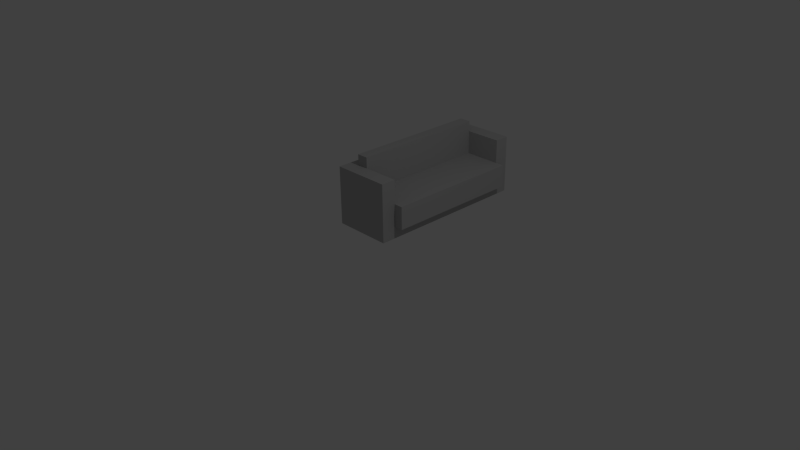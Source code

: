 # Source: couch.blend  (saved by Blender 2.76.0; exported with 4.5.12 LTS)
import bpy
from mathutils import Matrix  # noqa: F401  (used for matrix-valued properties, if any)

bpy.ops.wm.read_factory_settings(use_empty=True)
scene = bpy.context.scene
scene.name = 'Scene'

# ---- collections
col_collection_1 = bpy.data.collections.new('Collection 1'); scene.collection.children.link(col_collection_1)

# ---- materials (node trees are filled in below, after node groups)
mat_initialshadinggroup = bpy.data.materials.new('initialShadingGroup')
mat_initialshadinggroup.alpha_threshold = 0.0
mat_initialshadinggroup.use_transparent_shadow = False
mat_initialshadinggroup.diffuse_color = (0.5, 0.5, 0.5, 1.0)
mat_initialshadinggroup.roughness = 0.5

# ---- material node trees

# ---- world
world_world = bpy.data.worlds.new('World'); scene.world = world_world
world_world.color = (0.05088, 0.05088, 0.05088)
world_world.use_sun_shadow = False
world_world.sun_shadow_jitter_overblur = 0.0
world_world.cycles.sampling_method = 'MANUAL'
world_world.cycles.sample_map_resolution = 256

# ---- cameras
cam_camera = bpy.data.cameras.new('Camera')
cam_camera.clip_end = 100.0
cam_camera.lens = 35.0
cam_camera.sensor_width = 32.0
cam_camera.sensor_height = 18.0
cam_camera.ortho_scale = 7.314
cam_camera.dof.focus_distance = 0.0
cam_camera.dof.aperture_fstop = 128.0

# ---- lights
light_lamp = bpy.data.lights.new('Lamp', 'POINT')
light_lamp.transmission_factor = 0.0
light_lamp.cutoff_distance = 30.0
light_lamp.energy = 100.0
light_lamp.shadow_buffer_clip_start = 1.001
light_lamp.shadow_soft_size = 0.1
light_lamp.shadow_maximum_resolution = 0.006
light_lamp.use_absolute_resolution = True
light_lamp.cycles.use_multiple_importance_sampling = False

# ---- meshes
me_transform1 = bpy.data.meshes.new('transform1')
me_transform1.from_pydata([(-0.8333, 1.0, -0.5), (-0.6667, 1.0, -0.5), (-0.6667, 1.0, -1.0), (-0.8333, 1.0, -1.0), (-0.6667, 1.0, -1.5), (-0.8333, 1.0, -1.5), (-0.6667, 0.5, -0.5), (-0.6667, 0.5, -1.0), (-0.6667, 0.5, -1.5), (0.0, 0.5, -0.5), (0.0, 0.5, -1.0), (0.0, 0.5, -1.5), (0.0, 0.1667, -0.5), (0.0, 0.1667, -1.0), (0.0, 0.1667, -1.5), (-0.6667, 0.1667, -0.5), (-0.6667, 0.1667, -1.0), (-0.6667, 0.1667, -1.5), (-0.6667, 0.5, -1.0), (-0.8333, 0.5, -1.0), (-0.8333, 0.5, -0.5), (-0.8333, 0.5, -1.5), (-0.8333, 1.0, -2.5), (-0.8333, 1.0, -2.0), (-0.6667, 1.0, -2.0), (-0.6667, 1.0, -2.5), (-0.6667, 0.5, -2.0), (-0.6667, 0.5, -2.5), (0.0, 0.5, -2.0), (0.0, 0.5, -2.5), (0.0, 0.1667, -2.0), (0.0, 0.1667, -2.5), (-0.6667, 0.1667, -2.0), (-0.6667, 0.1667, -2.5), (-0.6667, 0.5, -2.0), (-0.8333, 0.5, -2.5), (-0.8333, 0.5, -2.0), (-0.9743, 0.8457, -0.5), (-0.8333, 0.8457, -0.5), (-0.8333, 0.8457, -0.9229), (-0.9743, 0.8457, -0.9229), (-0.8333, 0.8457, -1.5), (-0.9743, 0.8457, -1.5), (-0.9743, 0.0, -0.9229), (-0.9743, 0.0, -1.5), (-0.8287, 0.0, -1.5), (-0.8287, 0.0, -0.9229), (-0.9743, 0.0, -0.5), (-0.8287, 0.0, -0.5), (-0.9743, 0.1621, -0.9229), (-0.9743, 0.1621, -1.5), (-0.9743, 0.1621, -0.5), (-0.6797, 0.8457, -0.5), (-0.8333, 0.8457, -0.2868), (-0.6797, 0.8457, -0.2868), (-0.9743, 0.8457, -0.2868), (-0.9743, 0.0, -0.2868), (-0.9743, 0.1621, -0.2868), (-0.8247, 0.0, -0.2868), (-0.1286, 0.1621, -0.2868), (-0.1286, 0.0, -0.2868), (-0.1286, 0.0, -0.5), (-0.1286, 0.1621, -0.5), (-0.6924, 0.0, -1.5), (-0.6924, 0.0, -0.9239), (-0.6924, 0.0, -0.5), (-0.6878, 0.0, -0.2868), (-0.8263, 0.1621, -0.2868), (-0.1286, 0.8457, -0.2868), (-0.1286, 0.8457, -0.5), (-0.6862, 0.1621, -0.2868), (-0.6899, 0.1621, -0.5), (-0.1286, 0.0, -0.9249), (-0.1286, 0.1621, -0.9249), (-0.6899, 0.1621, -0.9249), (-0.1286, 0.0, -1.5), (-0.1286, 0.1621, -1.5), (-0.6899, 0.1621, -1.5), (-0.9743, 0.8457, -2.5), (-0.9743, 0.8457, -2.077), (-0.8333, 0.8457, -2.077), (-0.8333, 0.8457, -2.5), (-0.9743, 0.0, -2.077), (-0.8287, 0.0, -2.077), (-0.9743, 0.0, -2.5), (-0.8287, 0.0, -2.5), (-0.9743, 0.1621, -2.077), (-0.9743, 0.1621, -2.5), (-0.6797, 0.8457, -2.5), (-0.6797, 0.8457, -2.713), (-0.8333, 0.8457, -2.713), (-0.9743, 0.8457, -2.713), (-0.9743, 0.0, -2.713), (-0.9743, 0.1621, -2.713), (-0.8247, 0.0, -2.713), (-0.1286, 0.1621, -2.713), (-0.1286, 0.1621, -2.5), (-0.1286, 0.0, -2.5), (-0.1286, 0.0, -2.713), (-0.6924, 0.0, -2.076), (-0.6924, 0.0, -2.5), (-0.6878, 0.0, -2.713), (-0.8263, 0.1621, -2.713), (-0.1286, 0.8457, -2.5), (-0.1286, 0.8457, -2.713), (-0.6862, 0.1621, -2.713), (-0.6899, 0.1621, -2.5), (-0.1286, 0.0, -2.075), (-0.6899, 0.1621, -2.075), (-0.1286, 0.1621, -2.075)], [], [(0, 1, 2, 3), (3, 2, 4, 5), (2, 1, 6, 7), (4, 2, 7, 8), (7, 6, 9, 10), (8, 7, 10, 11), (10, 9, 12, 13), (11, 10, 13, 14), (13, 12, 15, 16), (14, 13, 16, 17), (16, 15, 6, 18), (17, 16, 18, 8), (9, 6, 15, 12), (0, 3, 19, 20), (3, 5, 21, 19), (20, 19, 18, 6), (19, 21, 8, 18), (1, 0, 20, 6), (22, 23, 24, 25), (23, 5, 4, 24), (24, 26, 27, 25), (4, 8, 26, 24), (26, 28, 29, 27), (8, 11, 28, 26), (28, 30, 31, 29), (11, 14, 30, 28), (30, 32, 33, 31), (14, 17, 32, 30), (32, 34, 27, 33), (17, 8, 34, 32), (29, 31, 33, 27), (22, 35, 36, 23), (23, 36, 21, 5), (35, 27, 34, 36), (36, 34, 8, 21), (25, 27, 35, 22), (37, 38, 39, 40), (40, 39, 41, 42), (43, 44, 45, 46), (47, 43, 46, 48), (43, 49, 50, 44), (47, 51, 49, 43), (52, 38, 53, 54), (55, 53, 38, 37), (56, 57, 51, 47), (48, 58, 56, 47), (59, 60, 61, 62), (46, 45, 63, 64), (48, 46, 64, 65), (66, 65, 61, 60), (65, 66, 58, 48), (56, 58, 67, 57), (52, 54, 68, 69), (70, 67, 58, 66), (59, 70, 66, 60), (71, 52, 69, 62), (68, 59, 62, 69), (68, 54, 70, 59), (54, 53, 67, 70), (57, 67, 53, 55), (51, 57, 55, 37), (49, 51, 37, 40), (50, 49, 40, 42), (61, 65, 64, 72), (71, 62, 73, 74), (62, 61, 72, 73), (73, 72, 75, 76), (74, 73, 76, 77), (72, 64, 63, 75), (78, 79, 80, 81), (79, 42, 41, 80), (82, 83, 45, 44), (84, 85, 83, 82), (82, 44, 50, 86), (84, 82, 86, 87), (88, 89, 90, 81), (91, 78, 81, 90), (92, 84, 87, 93), (85, 84, 92, 94), (95, 96, 97, 98), (83, 99, 63, 45), (85, 100, 99, 83), (101, 98, 97, 100), (100, 85, 94, 101), (92, 93, 102, 94), (88, 103, 104, 89), (105, 101, 94, 102), (95, 98, 101, 105), (106, 96, 103, 88), (104, 103, 96, 95), (104, 95, 105, 89), (89, 105, 102, 90), (93, 91, 90, 102), (87, 78, 91, 93), (86, 79, 78, 87), (50, 42, 79, 86), (97, 107, 99, 100), (106, 108, 109, 96), (96, 109, 107, 97), (109, 76, 75, 107), (108, 77, 76, 109), (107, 75, 63, 99)])
me_transform1.polygons.foreach_set('use_smooth', [1, 1, 0, 0, 0, 0, 0, 0, 0, 0, 0, 0, 0, 0, 0, 0, 0, 0, 1, 1, 0, 0, 0, 0, 0, 0, 0, 0, 0, 0, 0, 0, 0, 0, 0, 0, 1, 1, 1, 1, 1, 1, 1, 1, 1, 1, 1, 1, 1, 1, 1, 1, 1, 1, 1, 0, 1, 1, 1, 1, 1, 1, 1, 1, 1, 1, 1, 1, 1, 1, 1, 1, 1, 1, 1, 1, 1, 1, 1, 1, 1, 1, 1, 1, 1, 1, 1, 1, 0, 1, 1, 1, 1, 1, 1, 1, 1, 1, 1, 1, 1, 1])
_k = set([(0, 1), (0, 3), (1, 2), (2, 4), (3, 5), (4, 5), (4, 24), (5, 23), (22, 23), (22, 25), (24, 25), (37, 40), (37, 55), (38, 39), (38, 52), (39, 41), (40, 42), (41, 42), (41, 80), (42, 50), (42, 79), (43, 44), (43, 47), (44, 45), (44, 50), (44, 82), (45, 63), (47, 56), (52, 69), (53, 54), (53, 55), (53, 67), (54, 68), (54, 70), (55, 57), (56, 57), (56, 58), (58, 66), (58, 67), (59, 60), (59, 68), (60, 61), (60, 66), (61, 62), (61, 65), (61, 72), (62, 69), (62, 71), (62, 73), (63, 64), (63, 75), (63, 99), (64, 65), (66, 70), (68, 69), (71, 74), (72, 75), (73, 76), (74, 77), (75, 76), (75, 107), (76, 77), (76, 109), (77, 108), (78, 79), (78, 91), (80, 81), (81, 88), (82, 84), (84, 92), (88, 103), (89, 90), (89, 104), (89, 105), (90, 91), (90, 102), (91, 93), (92, 93), (92, 94), (94, 101), (94, 102), (95, 98), (95, 104), (96, 97), (96, 103), (96, 106), (96, 109), (97, 98), (97, 100), (97, 107), (98, 101), (99, 100), (101, 105), (103, 104), (106, 108)])
me_transform1.attributes.new('sharp_edge', 'BOOLEAN', 'EDGE').data.foreach_set('value', [ (min(e.vertices), max(e.vertices)) in _k for e in me_transform1.edges])
_uv = me_transform1.uv_layers.new(name='UVMap')
_uv.uv.foreach_set('vector', [0.4167, 0.2917, 0.4583, 0.2917, 0.4583, 0.3333, 0.4167, 0.3333, 0.4167, 0.3333, 0.4583, 0.3333, 0.4583, 0.375, 0.4167, 0.375, 0.0, 0.0, 1.0, 0.0, 1.0, 1.0, 0.0, 1.0, 0.0, 0.0, 1.0, 0.0, 1.0, 1.0, 0.0, 1.0, 0.0, 0.0, 1.0, 0.0, 1.0, 1.0, 0.0, 1.0, 0.0, 0.0, 1.0, 0.0, 1.0, 1.0, 0.0, 1.0, 0.0, 0.0, 1.0, 0.0, 1.0, 1.0, 0.0, 1.0, 0.0, 0.0, 1.0, 0.0, 1.0, 1.0, 0.0, 1.0, 0.0, 0.0, 1.0, 0.0, 1.0, 1.0, 0.0, 1.0, 0.0, 0.0, 1.0, 0.0, 1.0, 1.0, 0.0, 1.0, 0.0, 0.0, 1.0, 0.0, 1.0, 1.0, 0.0, 1.0, 0.0, 0.0, 1.0, 0.0, 1.0, 1.0, 0.0, 1.0, 0.0, 0.5, 1.0, 0.5, 1.0, 0.0, 0.0, 0.0, 0.0, 0.0, 1.0, 0.0, 1.0, 1.0, 0.0, 1.0, 0.0, 0.0, 1.0, 0.0, 1.0, 1.0, 0.0, 1.0, 0.0, 0.0, 1.0, 0.0, 1.0, 1.0, 0.0, 1.0, 0.0, 0.0, 1.0, 0.0, 1.0, 1.0, 0.0, 1.0, 0.0, 1.0, 0.3333, 1.0, 0.3333, 0.0, 0.0, 0.0, 0.4167, 0.2917, 0.4167, 0.3333, 0.4583, 0.3333, 0.4583, 0.2917, 0.4167, 0.3333, 0.4167, 0.375, 0.4583, 0.375, 0.4583, 0.3333, 0.0, 0.0, 0.0, 1.0, 1.0, 1.0, 1.0, 0.0, 0.0, 0.0, 0.0, 1.0, 1.0, 1.0, 1.0, 0.0, 0.0, 0.0, 0.0, 1.0, 1.0, 1.0, 1.0, 0.0, 0.0, 0.0, 0.0, 1.0, 1.0, 1.0, 1.0, 0.0, 0.0, 0.0, 0.0, 1.0, 1.0, 1.0, 1.0, 0.0, 0.0, 0.0, 0.0, 1.0, 1.0, 1.0, 1.0, 0.0, 0.0, 0.0, 0.0, 1.0, 1.0, 1.0, 1.0, 0.0, 0.0, 0.0, 0.0, 1.0, 1.0, 1.0, 1.0, 0.0, 0.0, 0.0, 0.0, 1.0, 1.0, 1.0, 1.0, 0.0, 0.0, 0.0, 0.0, 1.0, 1.0, 1.0, 1.0, 0.0, 0.0, 0.5, 0.0, 0.0, 1.0, 0.0, 1.0, 0.5, 0.0, 0.0, 0.0, 1.0, 1.0, 1.0, 1.0, 0.0, 0.0, 0.0, 0.0, 1.0, 1.0, 1.0, 1.0, 0.0, 0.0, 0.0, 0.0, 1.0, 1.0, 1.0, 1.0, 0.0, 0.0, 0.0, 0.0, 1.0, 1.0, 1.0, 1.0, 0.0, 0.0, 1.0, 0.0, 0.0, 0.3333, 0.0, 0.3333, 1.0, 0.375, 0.2917, 0.4167, 0.2917, 0.4167, 0.3333, 0.375, 0.3333, 0.375, 0.3333, 0.4167, 0.3333, 0.4167, 0.375, 0.375, 0.375, 0.375, 0.9167, 0.375, 0.875, 0.418, 0.875, 0.418, 0.9167, 0.375, 0.9583, 0.375, 0.9167, 0.418, 0.9167, 0.418, 0.9583, 0.2917, 0.0, 0.2917, 0.04791, 0.25, 0.04791, 0.25, 0.0, 0.3333, 0.0, 0.3333, 0.04791, 0.2917, 0.04791, 0.2917, 0.0, 0.4621, 0.2917, 0.4167, 0.2917, 0.4167, 0.2707, 0.4621, 0.2707, 0.375, 0.2707, 0.4167, 0.2707, 0.4167, 0.2917, 0.375, 0.2917, 0.3543, 0.0, 0.3543, 0.04791, 0.3333, 0.04791, 0.3333, 0.0, 0.418, 0.9583, 0.4192, 0.9793, 0.375, 0.9793, 0.375, 0.9583, 0.6457, 0.04791, 0.6457, 0.0, 0.6667, 0.0, 0.6667, 0.04791, 0.418, 0.9167, 0.418, 0.875, 0.4583, 0.875, 0.4583, 0.9167, 0.418, 0.9583, 0.418, 0.9167, 0.4583, 0.9167, 0.4583, 0.9583, 0.4597, 0.9793, 0.4583, 0.9583, 0.625, 0.9583, 0.625, 0.9793, 0.4583, 0.9583, 0.4597, 0.9793, 0.4192, 0.9793, 0.418, 0.9583, 0.0, 0.0, 0.1769, 0.0, 0.175, 0.1916, 0.0, 0.1916, 0.4621, 0.2917, 0.4621, 0.2707, 0.625, 0.2707, 0.625, 0.2917, 0.007763, 0.1916, 0.1734, 0.1916, 0.1715, 0.0, 0.009604, 0.0, 1e-06, 0.1916, 0.6594, 0.1916, 0.6612, 0.0, 1e-06, 0.0, 0.002883, 0.8084, 0.01504, 0.0, 0.6667, 0.0, 0.6667, 0.8084, 0.6457, 0.25, 0.6457, 0.04791, 0.6667, 0.04791, 0.6667, 0.25, 0.0, 1.0, 0.6516, 1.0, 0.6594, 0.1916, 1e-06, 0.1916, 0.0, 1.0, 0.1817, 1.0, 0.1734, 0.1916, 0.007763, 0.1916, 0.0, 0.1916, 0.175, 0.1916, 0.1667, 1.0, 0.0, 1.0, 0.3333, 0.04791, 0.3543, 0.04791, 0.3543, 0.25, 0.3333, 0.25, 0.2917, 0.04791, 0.3333, 0.04791, 0.3333, 0.25, 0.2917, 0.25, 0.25, 0.04791, 0.2917, 0.04791, 0.2917, 0.25, 0.25, 0.25, 0.6667, 1.0, 0.0, 1.0, 0.0, 1.0, 0.6667, 1.0, 0.002883, 0.8084, 0.6667, 0.8084, 0.6667, 0.8084, 0.002883, 0.8084, 0.6667, 0.8084, 0.6667, 1.0, 0.6667, 1.0, 0.6667, 0.8084, 0.6667, 0.8084, 0.6667, 1.0, 0.6667, 1.0, 0.6667, 0.8084, 0.002883, 0.8084, 0.6667, 0.8084, 0.6667, 0.8084, 0.002883, 0.8084, 0.6667, 1.0, 0.0, 1.0, 0.0, 1.0, 0.6667, 1.0, 0.375, 0.2917, 0.375, 0.3333, 0.4167, 0.3333, 0.4167, 0.2917, 0.375, 0.3333, 0.375, 0.375, 0.4167, 0.375, 0.4167, 0.3333, 0.375, 0.9167, 0.418, 0.9167, 0.418, 0.875, 0.375, 0.875, 0.375, 0.9583, 0.418, 0.9583, 0.418, 0.9167, 0.375, 0.9167, 0.2917, 0.0, 0.25, 0.0, 0.25, 0.04791, 0.2917, 0.04791, 0.3333, 0.0, 0.2917, 0.0, 0.2917, 0.04791, 0.3333, 0.04791, 0.4621, 0.2917, 0.4621, 0.2707, 0.4167, 0.2707, 0.4167, 0.2917, 0.375, 0.2707, 0.375, 0.2917, 0.4167, 0.2917, 0.4167, 0.2707, 0.3543, 0.0, 0.3333, 0.0, 0.3333, 0.04791, 0.3543, 0.04791, 0.418, 0.9583, 0.375, 0.9583, 0.375, 0.9793, 0.4192, 0.9793, 0.6457, 0.04791, 0.6667, 0.04791, 0.6667, 0.0, 0.6457, 0.0, 0.418, 0.9167, 0.4583, 0.9167, 0.4583, 0.875, 0.418, 0.875, 0.418, 0.9583, 0.4583, 0.9583, 0.4583, 0.9167, 0.418, 0.9167, 0.4597, 0.9793, 0.625, 0.9793, 0.625, 0.9583, 0.4583, 0.9583, 0.4583, 0.9583, 0.418, 0.9583, 0.4192, 0.9793, 0.4597, 0.9793, 0.0, 0.0, 0.0, 0.1916, 0.175, 0.1916, 0.1769, 0.0, 0.4621, 0.2917, 0.625, 0.2917, 0.625, 0.2707, 0.4621, 0.2707, 0.007763, 0.1916, 0.009604, 0.0, 0.1715, 0.0, 0.1734, 0.1916, 1e-06, 0.1916, 1e-06, 0.0, 0.6612, 0.0, 0.6594, 0.1916, 0.002883, 0.8084, 0.6667, 0.8084, 0.6667, 0.0, 0.01504, 0.0, 0.6457, 0.25, 0.6667, 0.25, 0.6667, 0.04791, 0.6457, 0.04791, 0.0, 1.0, 1e-06, 0.1916, 0.6594, 0.1916, 0.6516, 1.0, 0.0, 1.0, 0.007763, 0.1916, 0.1734, 0.1916, 0.1817, 1.0, 0.0, 0.1916, 0.0, 1.0, 0.1667, 1.0, 0.175, 0.1916, 0.3333, 0.04791, 0.3333, 0.25, 0.3543, 0.25, 0.3543, 0.04791, 0.2917, 0.04791, 0.2917, 0.25, 0.3333, 0.25, 0.3333, 0.04791, 0.25, 0.04791, 0.25, 0.25, 0.2917, 0.25, 0.2917, 0.04791, 0.6667, 1.0, 0.6667, 1.0, 0.0, 1.0, 0.0, 1.0, 0.002883, 0.8084, 0.002883, 0.8084, 0.6667, 0.8084, 0.6667, 0.8084, 0.6667, 0.8084, 0.6667, 0.8084, 0.6667, 1.0, 0.6667, 1.0, 0.6667, 0.8084, 0.6667, 0.8084, 0.6667, 1.0, 0.6667, 1.0, 0.002883, 0.8084, 0.002883, 0.8084, 0.6667, 0.8084, 0.6667, 0.8084, 0.6667, 1.0, 0.6667, 1.0, 0.0, 1.0, 0.0, 1.0])
me_transform1.materials.append(mat_initialshadinggroup)
me_transform1.use_remesh_preserve_volume = False
me_transform1.use_remesh_preserve_attributes = False
me_transform1.use_mirror_vertex_groups = False
me_transform1.update()
me_transform1.normals_split_custom_set([tuple(v) for v in zip(*[iter([0.0, 1.0, 0.0, 0.0, 1.0, 0.0, 0.0, 1.0, 0.0, 0.0, 1.0, 0.0, 0.0, 1.0, 0.0, 0.0, 1.0, 0.0, 0.0, 1.0, 0.0, 0.0, 1.0, 0.0, 1.0, 0.0, 0.0, 1.0, 0.0, 0.0, 1.0, 0.0, 0.0, 1.0, 0.0, 0.0, 1.0, 0.0, 0.0, 1.0, 0.0, 0.0, 1.0, 0.0, 0.0, 1.0, 0.0, 0.0, 0.0, 1.0, 0.0, 0.0, 1.0, 0.0, 0.0, 1.0, 0.0, 0.0, 1.0, 0.0, 0.0, 1.0, 0.0, 0.0, 1.0, 0.0, 0.0, 1.0, 0.0, 0.0, 1.0, 0.0, 1.0, 0.0, 0.0, 1.0, 0.0, 0.0, 1.0, 0.0, 0.0, 1.0, 0.0, 0.0, 1.0, 0.0, 0.0, 1.0, 0.0, 0.0, 1.0, 0.0, 0.0, 1.0, 0.0, 0.0, 0.0, -1.0, 0.0, 0.0, -1.0, 0.0, 0.0, -1.0, 0.0, 0.0, -1.0, 0.0, 0.0, -1.0, 0.0, 0.0, -1.0, 0.0, 0.0, -1.0, 0.0, 0.0, -1.0, 0.0, -1.0, 0.0, 0.0, -1.0, 0.0, 0.0, -1.0, 0.0, 0.0, -1.0, 0.0, 0.0, -1.0, 0.0, 0.0, -1.0, 0.0, 0.0, -1.0, 0.0, 0.0, -1.0, 0.0, 0.0, 0.0, 0.0, 1.0, 0.0, 0.0, 1.0, 0.0, 0.0, 1.0, 0.0, 0.0, 1.0, -1.0, 0.0, 0.0, -1.0, 0.0, 0.0, -1.0, 0.0, 0.0, -1.0, 0.0, 0.0, -1.0, 0.0, 0.0, -1.0, 0.0, 0.0, -1.0, 0.0, 0.0, -1.0, 0.0, 0.0, 0.0, -1.0, 0.0, 0.0, -1.0, 0.0, 0.0, -1.0, 0.0, 0.0, -1.0, 0.0, 0.0, -1.0, 0.0, 0.0, -1.0, 0.0, 0.0, -1.0, 0.0, 0.0, -1.0, 0.0, 0.0, 0.0, 1.0, 0.0, 0.0, 1.0, 0.0, 0.0, 1.0, 0.0, 0.0, 1.0, 0.0, 1.0, 0.0, 0.0, 1.0, 0.0, 0.0, 1.0, 0.0, 0.0, 1.0, 0.0, 0.0, 1.0, 0.0, 0.0, 1.0, 0.0, 0.0, 1.0, 0.0, 0.0, 1.0, 0.0, 1.0, 0.0, 0.0, 1.0, 0.0, 0.0, 1.0, 0.0, 0.0, 1.0, 0.0, 0.0, 1.0, 0.0, 0.0, 1.0, 0.0, 0.0, 1.0, 0.0, 0.0, 1.0, 0.0, 0.0, 0.0, 1.0, 0.0, 0.0, 1.0, 0.0, 0.0, 1.0, 0.0, 0.0, 1.0, 0.0, 0.0, 1.0, 0.0, 0.0, 1.0, 0.0, 0.0, 1.0, 0.0, 0.0, 1.0, 0.0, 1.0, 0.0, 0.0, 1.0, 0.0, 0.0, 1.0, 0.0, 0.0, 1.0, 0.0, 0.0, 1.0, 0.0, 0.0, 1.0, 0.0, 0.0, 1.0, 0.0, 0.0, 1.0, 0.0, 0.0, 0.0, -1.0, 0.0, 0.0, -1.0, 0.0, 0.0, -1.0, 0.0, 0.0, -1.0, 0.0, 0.0, -1.0, 0.0, 0.0, -1.0, 0.0, 0.0, -1.0, 0.0, 0.0, -1.0, 0.0, -1.0, 0.0, 0.0, -1.0, 0.0, 0.0, -1.0, 0.0, 0.0, -1.0, 0.0, 0.0, -1.0, 0.0, 0.0, -1.0, 0.0, 0.0, -1.0, 0.0, 0.0, -1.0, 0.0, 0.0, 0.0, 0.0, -1.0, 0.0, 0.0, -1.0, 0.0, 0.0, -1.0, 0.0, 0.0, -1.0, -1.0, 0.0, 0.0, -1.0, 0.0, 0.0, -1.0, 0.0, 0.0, -1.0, 0.0, 0.0, -1.0, 0.0, 0.0, -1.0, 0.0, 0.0, -1.0, 0.0, 0.0, -1.0, 0.0, 0.0, 0.0, -1.0, 0.0, 0.0, -1.0, 0.0, 0.0, -1.0, 0.0, 0.0, -1.0, 0.0, 0.0, -1.0, 0.0, 0.0, -1.0, 0.0, 0.0, -1.0, 0.0, 0.0, -1.0, 0.0, 0.0, 0.0, -1.0, 0.0, 0.0, -1.0, 0.0, 0.0, -1.0, 0.0, 0.0, -1.0, 3.594e-06, 1.0, -6.146e-07, 1.297e-06, 1.0, -1.319e-06, 1.797e-06, 1.0, 6.25e-07, 1.797e-06, 1.0, 6.25e-07, 1.797e-06, 1.0, 6.25e-07, 1.797e-06, 1.0, 6.25e-07, 0.0, 1.0, 0.0, 0.0, 1.0, 0.0, 0.0, -1.0, 0.0, 0.0, -1.0, 0.0, 0.0, -1.0, 0.0, 0.0, -1.0, 0.0, 0.0, -1.0, 0.0, 0.0, -1.0, 0.0, 0.0, -1.0, 0.0, 0.0, -1.0, 0.0, -1.0, 0.0, 0.0, -1.0, 0.0, 0.0, -1.0, 0.0, 0.0, -1.0, 0.0, 0.0, -1.0, 0.0, 0.0, -1.0, 0.0, 0.0, -1.0, 0.0, 0.0, -1.0, 0.0, 0.0, -1.648e-06, 1.0, -1.364e-06, 1.297e-06, 1.0, -1.319e-06, 1.488e-07, 1.0, -2.604e-06, -1.648e-06, 1.0, -1.364e-06, 3.594e-06, 1.0, -2.479e-06, 1.488e-07, 1.0, -2.604e-06, 1.297e-06, 1.0, -1.319e-06, 3.594e-06, 1.0, -6.146e-07, -1.0, 0.0, 0.0, -1.0, 0.0, 0.0, -1.0, 0.0, 0.0, -1.0, 0.0, 0.0, 0.0, -1.0, 0.0, 0.0, -1.0, 0.0, 0.0, -1.0, 0.0, 0.0, -1.0, 0.0, 1.0, 0.0, 0.0, 1.0, 0.0, 0.0, 1.0, 0.0, 0.0, 1.0, 0.0, 0.0, 0.0, -1.0, 0.0, 0.0, -1.0, 0.0, 0.0, -1.0, 0.0, 0.0, -1.0, 0.0, 0.0, -1.0, 0.0, 0.0, -1.0, 0.0, 0.0, -1.0, 0.0, 0.0, -1.0, 0.0, 0.0, -1.0, 0.0, 0.0, -1.0, 0.0, 0.0, -1.0, 0.0, 0.0, -1.0, 0.0, 0.0, -1.0, 0.0, 0.0, -1.0, 0.0, 0.0, -1.0, 0.0, 0.0, -1.0, 0.0, 0.0, 0.0, 1.0, 0.0, 0.0, 1.0, 0.0, 0.0, 1.0, 0.0, 0.0, 1.0, -1.648e-06, 1.0, -1.364e-06, -1.648e-06, 1.0, -1.364e-06, 0.0, 1.0, 0.0, 0.0, 1.0, 0.0, 0.0, 0.0, 1.0, 0.0, 0.0, 1.0, 0.0, 0.0, 1.0, 0.0, 0.0, 1.0, 0.0, 0.0, 1.0, 0.0, 0.0, 1.0, 0.0, 0.0, 1.0, 0.0, 0.0, 1.0, 0.0, 0.0, -1.0, 0.0, 0.0, -1.0, 0.0, 0.0, -1.0, 0.0, 0.0, -1.0, 1.0, 0.0, 0.0, 1.0, 0.0, 0.0, 1.0, 0.0, 0.0, 1.0, 0.0, 0.0, 0.0, 0.0, 1.0, 0.0, 0.0, 1.0, 0.0, 0.0, 1.0, 0.0, 0.0, 1.0, 0.0, 0.0, 1.0, 0.0, 0.0, 1.0, 0.0, 0.0, 1.0, 0.0, 0.0, 1.0, 0.0, 0.0, 1.0, 0.0, 0.0, 1.0, 0.0, 0.0, 1.0, 0.0, 0.0, 1.0, -1.0, 0.0, 0.0, -1.0, 0.0, 0.0, -1.0, 0.0, 0.0, -1.0, 0.0, 0.0, -1.0, 0.0, 0.0, -1.0, 0.0, 0.0, -1.0, 0.0, 0.0, -1.0, 0.0, 0.0, -1.0, 0.0, 0.0, -1.0, 0.0, 0.0, -1.0, 0.0, 0.0, -1.0, 0.0, 0.0, 0.0, -1.0, 0.0, 0.0, -1.0, 0.0, 0.0, -1.0, 0.0, 0.0, -1.0, 0.0, 0.0, 1.0, 0.0, 0.0, 1.0, 0.0, 0.0, 1.0, 0.0, 0.0, 1.0, 0.0, 1.0, 0.0, 0.0, 1.0, 0.0, 0.0, 1.0, 0.0, 0.0, 1.0, 0.0, 0.0, 1.0, 0.0, 0.0, 1.0, 0.0, 0.0, 1.0, 0.0, 0.0, 1.0, 0.0, 0.0, 0.0, 1.0, 0.0, 0.0, 1.0, 0.0, 0.0, 1.0, 0.0, 0.0, 1.0, 0.0, 0.0, -1.0, 0.0, 0.0, -1.0, 0.0, 0.0, -1.0, 0.0, 0.0, -1.0, 0.0, 3.594e-06, 1.0, 6.146e-07, 1.797e-06, 1.0, -6.25e-07, 1.797e-06, 1.0, -6.25e-07, 1.297e-06, 1.0, 1.319e-06, 1.797e-06, 1.0, -6.25e-07, 0.0, 1.0, 0.0, 0.0, 1.0, 0.0, 1.797e-06, 1.0, -6.25e-07, 0.0, -1.0, 0.0, 0.0, -1.0, 0.0, 0.0, -1.0, 0.0, 0.0, -1.0, 0.0, 0.0, -1.0, 0.0, 0.0, -1.0, 0.0, 0.0, -1.0, 0.0, 0.0, -1.0, 0.0, -1.0, 0.0, 0.0, -1.0, 0.0, 0.0, -1.0, 3.108e-08, 0.0, -1.0, 1.554e-08, 0.0, -1.0, 0.0, 0.0, -1.0, 0.0, 0.0, -1.0, 1.554e-08, 0.0, -1.0, 0.0, 0.0, -1.648e-06, 1.0, 1.364e-06, -1.648e-06, 1.0, 1.364e-06, 1.488e-07, 1.0, 2.604e-06, 1.297e-06, 1.0, 1.319e-06, 3.594e-06, 1.0, 2.479e-06, 3.594e-06, 1.0, 6.146e-07, 1.297e-06, 1.0, 1.319e-06, 1.488e-07, 1.0, 2.604e-06, -1.0, 0.0, 0.0, -1.0, 0.0, 0.0, -1.0, 0.0, 0.0, -1.0, 0.0, 0.0, 0.0, -1.0, 0.0, 0.0, -1.0, 0.0, 0.0, -1.0, 0.0, 0.0, -1.0, 0.0, 1.0, 0.0, 0.0, 1.0, 0.0, 0.0, 1.0, 0.0, 0.0, 1.0, 0.0, 0.0, 0.0, -1.0, 0.0, 0.0, -1.0, 0.0, 0.0, -1.0, 0.0, 0.0, -1.0, 0.0, 0.0, -1.0, 0.0, 0.0, -1.0, 0.0, 0.0, -1.0, 0.0, 0.0, -1.0, 0.0, 0.0, -1.0, 0.0, 0.0, -1.0, 0.0, 0.0, -1.0, 0.0, 0.0, -1.0, 0.0, 0.0, -1.0, 0.0, 0.0, -1.0, 0.0, 0.0, -1.0, 0.0, 0.0, -1.0, 0.0, 0.0, 0.0, -1.0, 0.0, 0.0, -1.0, 0.0, 0.0, -1.0, 0.0, 0.0, -1.0, -1.648e-06, 1.0, 1.364e-06, 0.0, 1.0, 0.0, 0.0, 1.0, 0.0, -1.648e-06, 1.0, 1.364e-06, 0.0, 0.0, -1.0, 0.0, 0.0, -1.0, 0.0, 0.0, -1.0, 0.0, 0.0, -1.0, 0.0, 0.0, -1.0, 0.0, 0.0, -1.0, 0.0, 0.0, -1.0, 0.0, 0.0, -1.0, 0.0, 0.0, 1.0, 0.0, 0.0, 1.0, 0.0, 0.0, 1.0, 0.0, 0.0, 1.0, 1.0, 0.0, 0.0, 1.0, 0.0, 0.0, 1.0, 0.0, 0.0, 1.0, 0.0, 0.0, 0.0, 0.0, -1.0, 0.0, 0.0, -1.0, 0.0, 0.0, -1.0, 0.0, 0.0, -1.0, 0.0, 0.0, -1.0, 0.0, 0.0, -1.0, 0.0, 0.0, -1.0, 0.0, 0.0, -1.0, 0.0, 0.0, -1.0, 0.0, 0.0, -1.0, 0.0, 0.0, -1.0, 0.0, 0.0, -1.0, -1.0, 0.0, 0.0, -1.0, 0.0, 0.0, -1.0, 0.0, 0.0, -1.0, 0.0, 0.0, -1.0, 1.554e-08, 0.0, -1.0, 3.108e-08, 0.0, -1.0, 0.0, 0.0, -1.0, 0.0, 0.0, -1.0, 3.108e-08, 0.0, -1.0, 6.216e-08, 0.0, -1.0, 3.108e-08, 0.0, -1.0, 1.554e-08, 0.0, 0.0, -1.0, 0.0, 0.0, -1.0, 0.0, 0.0, -1.0, 0.0, 0.0, -1.0, 0.0, 0.0, 1.0, 0.0, 0.0, 1.0, 0.0, 0.0, 1.0, 0.0, 0.0, 1.0, 0.0, 1.0, 0.0, 0.0, 1.0, 0.0, 0.0, 1.0, 0.0, 0.0, 1.0, 0.0, 0.0, 1.0, 0.0, 0.0, 1.0, 0.0, 0.0, 1.0, 0.0, 0.0, 1.0, 0.0, 0.0, 0.0, 1.0, 0.0, 0.0, 1.0, 0.0, 0.0, 1.0, 0.0, 0.0, 1.0, 0.0, 0.0, -1.0, 0.0, 0.0, -1.0, 0.0, 0.0, -1.0, 0.0, 0.0, -1.0, 0.0])] * 3)])

# ---- objects
ob_transform1 = bpy.data.objects.new('transform1', me_transform1)
ob_lamp = bpy.data.objects.new('Lamp', light_lamp)
ob_camera = bpy.data.objects.new('Camera', cam_camera)

# ---- transforms, parenting, visibility, modifiers, constraints
ob_transform1.location = (0.0, 0.0, 0.0)
ob_transform1.rotation_euler = (1.571, -0.0, 0.0)
ob_transform1.lineart.crease_threshold = 0.0
ob_lamp.location = (4.076, 1.005, 5.904)
ob_lamp.rotation_euler = (0.6503, 0.05522, 1.866)
ob_lamp.lock_rotations_4d = False
ob_lamp.empty_display_type = 'ARROWS'
ob_lamp.color = (0.0, 0.0, 0.0, 0.0)
ob_lamp.lineart.crease_threshold = 0.0
ob_camera.location = (7.481, -6.508, 5.344)
ob_camera.rotation_euler = (1.109, 0.01082, 0.8149)
ob_camera.lock_rotations_4d = False
ob_camera.empty_display_type = 'ARROWS'
ob_camera.color = (0.0, 0.0, 0.0, 0.0)
ob_camera.display_type = 'WIRE'
ob_camera.lineart.crease_threshold = 0.0

# ---- collection membership
col_collection_1.objects.link(ob_transform1)
col_collection_1.objects.link(ob_lamp)
col_collection_1.objects.link(ob_camera)

# ---- scene / render settings (as saved in the file)
scene.camera = ob_camera
scene.frame_start = 1; scene.frame_end = 250; scene.frame_set(1)
scene.render.engine = 'BLENDER_EEVEE_NEXT'
scene.render.resolution_percentage = 50
scene.render.dither_intensity = 0.0
scene.cycles.use_denoising = False
scene.cycles.samples = 10
scene.cycles.sampling_pattern = 'TABULATED_SOBOL'
scene.cycles.light_sampling_threshold = 0.0
scene.cycles.use_adaptive_sampling = False
scene.cycles.use_light_tree = False
scene.cycles.blur_glossy = 0.0
scene.cycles.pixel_filter_type = 'GAUSSIAN'
scene.cycles.sample_clamp_indirect = 0.0
scene.view_settings.view_transform = 'Standard'
bpy.context.view_layer.update()
